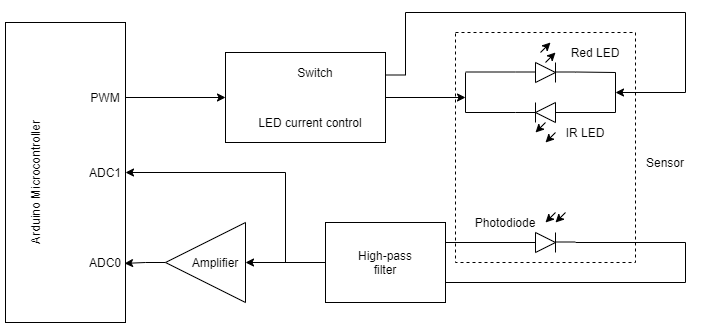

The diagram above was exported from draw.io. Its source (the exported page's mxGraphModel, read from the mxfile embedded in the PNG):
<mxGraphModel dx="868" dy="450" grid="1" gridSize="10" guides="1" tooltips="1" connect="1" arrows="0" fold="1" page="1" pageScale="1" pageWidth="850" pageHeight="1100" math="0" shadow="0">
  <root>
    <mxCell id="0" />
    <mxCell id="1" parent="0" />
    <mxCell id="dUpFrPQTReebgTfMR3M0-1" value="" style="triangle;whiteSpace=wrap;html=1;" vertex="1" parent="1">
      <mxGeometry x="540" y="160" width="20" height="20" as="geometry" />
    </mxCell>
    <mxCell id="dUpFrPQTReebgTfMR3M0-2" value="" style="endArrow=none;html=1;" edge="1" parent="1">
      <mxGeometry width="50" height="50" relative="1" as="geometry">
        <mxPoint x="560" y="180" as="sourcePoint" />
        <mxPoint x="560" y="160" as="targetPoint" />
      </mxGeometry>
    </mxCell>
    <mxCell id="dUpFrPQTReebgTfMR3M0-5" value="" style="endArrow=classic;html=1;" edge="1" parent="1">
      <mxGeometry width="50" height="50" relative="1" as="geometry">
        <mxPoint x="550" y="160" as="sourcePoint" />
        <mxPoint x="560" y="150" as="targetPoint" />
      </mxGeometry>
    </mxCell>
    <mxCell id="dUpFrPQTReebgTfMR3M0-6" value="" style="endArrow=classic;html=1;" edge="1" parent="1">
      <mxGeometry width="50" height="50" relative="1" as="geometry">
        <mxPoint x="545" y="150" as="sourcePoint" />
        <mxPoint x="555" y="140" as="targetPoint" />
      </mxGeometry>
    </mxCell>
    <mxCell id="dUpFrPQTReebgTfMR3M0-7" value="" style="endArrow=none;html=1;" edge="1" parent="1">
      <mxGeometry width="50" height="50" relative="1" as="geometry">
        <mxPoint x="520" y="169.5" as="sourcePoint" />
        <mxPoint x="540" y="169.5" as="targetPoint" />
      </mxGeometry>
    </mxCell>
    <mxCell id="dUpFrPQTReebgTfMR3M0-8" value="" style="endArrow=none;html=1;" edge="1" parent="1">
      <mxGeometry width="50" height="50" relative="1" as="geometry">
        <mxPoint x="560" y="169.5" as="sourcePoint" />
        <mxPoint x="580" y="169.5" as="targetPoint" />
      </mxGeometry>
    </mxCell>
    <mxCell id="dUpFrPQTReebgTfMR3M0-33" value="" style="group;rotation=-180;" vertex="1" connectable="0" parent="1">
      <mxGeometry x="520" y="200" width="60" height="40" as="geometry" />
    </mxCell>
    <mxCell id="dUpFrPQTReebgTfMR3M0-34" value="" style="triangle;whiteSpace=wrap;html=1;rotation=-180;" vertex="1" parent="dUpFrPQTReebgTfMR3M0-33">
      <mxGeometry x="20" width="20" height="20" as="geometry" />
    </mxCell>
    <mxCell id="dUpFrPQTReebgTfMR3M0-35" value="" style="endArrow=none;html=1;" edge="1" parent="dUpFrPQTReebgTfMR3M0-33">
      <mxGeometry width="50" height="50" relative="1" as="geometry">
        <mxPoint x="20" as="sourcePoint" />
        <mxPoint x="20" y="20" as="targetPoint" />
      </mxGeometry>
    </mxCell>
    <mxCell id="dUpFrPQTReebgTfMR3M0-36" value="" style="endArrow=classic;html=1;" edge="1" parent="dUpFrPQTReebgTfMR3M0-33">
      <mxGeometry width="50" height="50" relative="1" as="geometry">
        <mxPoint x="30" y="20" as="sourcePoint" />
        <mxPoint x="20" y="30" as="targetPoint" />
      </mxGeometry>
    </mxCell>
    <mxCell id="dUpFrPQTReebgTfMR3M0-38" value="" style="endArrow=none;html=1;" edge="1" parent="dUpFrPQTReebgTfMR3M0-33">
      <mxGeometry width="50" height="50" relative="1" as="geometry">
        <mxPoint x="60" y="10" as="sourcePoint" />
        <mxPoint x="40" y="10" as="targetPoint" />
      </mxGeometry>
    </mxCell>
    <mxCell id="dUpFrPQTReebgTfMR3M0-39" value="" style="endArrow=none;html=1;" edge="1" parent="dUpFrPQTReebgTfMR3M0-33">
      <mxGeometry width="50" height="50" relative="1" as="geometry">
        <mxPoint x="20" y="10" as="sourcePoint" />
        <mxPoint y="10" as="targetPoint" />
      </mxGeometry>
    </mxCell>
    <mxCell id="dUpFrPQTReebgTfMR3M0-48" value="" style="endArrow=classic;html=1;" edge="1" parent="dUpFrPQTReebgTfMR3M0-33">
      <mxGeometry width="50" height="50" relative="1" as="geometry">
        <mxPoint x="40" y="30" as="sourcePoint" />
        <mxPoint x="30" y="40" as="targetPoint" />
      </mxGeometry>
    </mxCell>
    <mxCell id="dUpFrPQTReebgTfMR3M0-40" value="" style="group" vertex="1" connectable="0" parent="1">
      <mxGeometry x="520" y="310" width="60" height="40" as="geometry" />
    </mxCell>
    <mxCell id="dUpFrPQTReebgTfMR3M0-41" value="" style="triangle;whiteSpace=wrap;html=1;" vertex="1" parent="dUpFrPQTReebgTfMR3M0-40">
      <mxGeometry x="20" y="20" width="20" height="20" as="geometry" />
    </mxCell>
    <mxCell id="dUpFrPQTReebgTfMR3M0-42" value="" style="endArrow=none;html=1;" edge="1" parent="dUpFrPQTReebgTfMR3M0-40">
      <mxGeometry width="50" height="50" relative="1" as="geometry">
        <mxPoint x="40" y="40" as="sourcePoint" />
        <mxPoint x="40" y="20" as="targetPoint" />
      </mxGeometry>
    </mxCell>
    <mxCell id="dUpFrPQTReebgTfMR3M0-43" value="" style="endArrow=classic;html=1;" edge="1" parent="dUpFrPQTReebgTfMR3M0-40">
      <mxGeometry width="50" height="50" relative="1" as="geometry">
        <mxPoint x="50" as="sourcePoint" />
        <mxPoint x="40" y="10" as="targetPoint" />
      </mxGeometry>
    </mxCell>
    <mxCell id="dUpFrPQTReebgTfMR3M0-45" value="" style="endArrow=none;html=1;" edge="1" parent="dUpFrPQTReebgTfMR3M0-40">
      <mxGeometry width="50" height="50" relative="1" as="geometry">
        <mxPoint y="30" as="sourcePoint" />
        <mxPoint x="20" y="30" as="targetPoint" />
      </mxGeometry>
    </mxCell>
    <mxCell id="dUpFrPQTReebgTfMR3M0-46" value="" style="endArrow=none;html=1;" edge="1" parent="dUpFrPQTReebgTfMR3M0-40">
      <mxGeometry width="50" height="50" relative="1" as="geometry">
        <mxPoint x="40" y="29.5" as="sourcePoint" />
        <mxPoint x="60" y="29.5" as="targetPoint" />
      </mxGeometry>
    </mxCell>
    <mxCell id="dUpFrPQTReebgTfMR3M0-47" value="" style="endArrow=classic;html=1;" edge="1" parent="dUpFrPQTReebgTfMR3M0-40">
      <mxGeometry width="50" height="50" relative="1" as="geometry">
        <mxPoint x="40" as="sourcePoint" />
        <mxPoint x="30" y="10" as="targetPoint" />
      </mxGeometry>
    </mxCell>
    <mxCell id="dUpFrPQTReebgTfMR3M0-51" value="" style="endArrow=none;html=1;" edge="1" parent="1">
      <mxGeometry width="50" height="50" relative="1" as="geometry">
        <mxPoint x="470" y="170" as="sourcePoint" />
        <mxPoint x="470" y="210" as="targetPoint" />
      </mxGeometry>
    </mxCell>
    <mxCell id="dUpFrPQTReebgTfMR3M0-52" value="" style="endArrow=none;html=1;" edge="1" parent="1">
      <mxGeometry width="50" height="50" relative="1" as="geometry">
        <mxPoint x="470" y="169.5" as="sourcePoint" />
        <mxPoint x="520" y="169.5" as="targetPoint" />
      </mxGeometry>
    </mxCell>
    <mxCell id="dUpFrPQTReebgTfMR3M0-53" value="" style="endArrow=none;html=1;" edge="1" parent="1">
      <mxGeometry width="50" height="50" relative="1" as="geometry">
        <mxPoint x="470" y="210" as="sourcePoint" />
        <mxPoint x="520" y="210" as="targetPoint" />
      </mxGeometry>
    </mxCell>
    <mxCell id="dUpFrPQTReebgTfMR3M0-57" value="" style="endArrow=none;html=1;" edge="1" parent="1">
      <mxGeometry width="50" height="50" relative="1" as="geometry">
        <mxPoint x="620" y="170" as="sourcePoint" />
        <mxPoint x="620" y="210" as="targetPoint" />
      </mxGeometry>
    </mxCell>
    <mxCell id="dUpFrPQTReebgTfMR3M0-58" value="" style="endArrow=none;html=1;" edge="1" parent="1">
      <mxGeometry width="50" height="50" relative="1" as="geometry">
        <mxPoint x="580" y="169.5" as="sourcePoint" />
        <mxPoint x="620" y="170" as="targetPoint" />
      </mxGeometry>
    </mxCell>
    <mxCell id="dUpFrPQTReebgTfMR3M0-59" value="" style="endArrow=none;html=1;" edge="1" parent="1">
      <mxGeometry width="50" height="50" relative="1" as="geometry">
        <mxPoint x="570" y="210" as="sourcePoint" />
        <mxPoint x="620" y="210" as="targetPoint" />
      </mxGeometry>
    </mxCell>
    <mxCell id="dUpFrPQTReebgTfMR3M0-62" style="edgeStyle=orthogonalEdgeStyle;rounded=0;orthogonalLoop=1;jettySize=auto;html=1;exitX=0;exitY=0.75;exitDx=0;exitDy=0;strokeColor=default;endArrow=none;endFill=0;" edge="1" parent="1">
      <mxGeometry relative="1" as="geometry">
        <mxPoint x="540" y="340" as="targetPoint" />
        <mxPoint x="450" y="340" as="sourcePoint" />
      </mxGeometry>
    </mxCell>
    <mxCell id="dUpFrPQTReebgTfMR3M0-66" style="edgeStyle=orthogonalEdgeStyle;rounded=0;orthogonalLoop=1;jettySize=auto;html=1;exitX=0;exitY=0.25;exitDx=0;exitDy=0;endArrow=none;endFill=0;strokeColor=default;" edge="1" parent="1">
      <mxGeometry relative="1" as="geometry">
        <mxPoint x="580" y="340" as="targetPoint" />
        <mxPoint x="450" y="380" as="sourcePoint" />
        <Array as="points">
          <mxPoint x="690" y="380" />
          <mxPoint x="690" y="340" />
        </Array>
      </mxGeometry>
    </mxCell>
    <mxCell id="dUpFrPQTReebgTfMR3M0-73" style="edgeStyle=orthogonalEdgeStyle;rounded=0;orthogonalLoop=1;jettySize=auto;html=1;exitX=0;exitY=0.5;exitDx=0;exitDy=0;entryX=0;entryY=0.5;entryDx=0;entryDy=0;endFill=1;strokeColor=default;" edge="1" parent="1" source="dUpFrPQTReebgTfMR3M0-68" target="dUpFrPQTReebgTfMR3M0-72">
      <mxGeometry relative="1" as="geometry" />
    </mxCell>
    <mxCell id="dUpFrPQTReebgTfMR3M0-77" style="edgeStyle=orthogonalEdgeStyle;rounded=0;orthogonalLoop=1;jettySize=auto;html=1;exitX=0;exitY=0.5;exitDx=0;exitDy=0;entryX=1;entryY=0.5;entryDx=0;entryDy=0;endFill=1;strokeColor=default;" edge="1" parent="1" source="dUpFrPQTReebgTfMR3M0-68" target="dUpFrPQTReebgTfMR3M0-74">
      <mxGeometry relative="1" as="geometry">
        <Array as="points">
          <mxPoint x="290" y="360" />
          <mxPoint x="290" y="270" />
        </Array>
      </mxGeometry>
    </mxCell>
    <mxCell id="dUpFrPQTReebgTfMR3M0-68" value="High-pass&lt;br&gt;filter" style="rounded=0;whiteSpace=wrap;html=1;shadow=0;sketch=0;" vertex="1" parent="1">
      <mxGeometry x="330" y="320" width="120" height="80" as="geometry" />
    </mxCell>
    <mxCell id="dUpFrPQTReebgTfMR3M0-76" style="edgeStyle=orthogonalEdgeStyle;rounded=0;orthogonalLoop=1;jettySize=auto;html=1;exitX=1;exitY=0.5;exitDx=0;exitDy=0;entryX=0.992;entryY=0.803;entryDx=0;entryDy=0;entryPerimeter=0;endFill=1;strokeColor=default;" edge="1" parent="1" source="dUpFrPQTReebgTfMR3M0-72" target="dUpFrPQTReebgTfMR3M0-74">
      <mxGeometry relative="1" as="geometry" />
    </mxCell>
    <mxCell id="dUpFrPQTReebgTfMR3M0-72" value="" style="triangle;whiteSpace=wrap;html=1;rounded=0;shadow=0;sketch=0;rotation=-180;" vertex="1" parent="1">
      <mxGeometry x="170" y="320" width="80" height="80" as="geometry" />
    </mxCell>
    <mxCell id="dUpFrPQTReebgTfMR3M0-80" style="edgeStyle=orthogonalEdgeStyle;rounded=0;orthogonalLoop=1;jettySize=auto;html=1;exitX=1;exitY=0.25;exitDx=0;exitDy=0;entryX=0;entryY=0.5;entryDx=0;entryDy=0;endFill=1;strokeColor=default;" edge="1" parent="1" source="dUpFrPQTReebgTfMR3M0-74" target="dUpFrPQTReebgTfMR3M0-75">
      <mxGeometry relative="1" as="geometry" />
    </mxCell>
    <mxCell id="dUpFrPQTReebgTfMR3M0-74" value="" style="rounded=0;whiteSpace=wrap;html=1;shadow=0;sketch=0;" vertex="1" parent="1">
      <mxGeometry x="10" y="120" width="120" height="300" as="geometry" />
    </mxCell>
    <mxCell id="dUpFrPQTReebgTfMR3M0-81" style="edgeStyle=orthogonalEdgeStyle;rounded=0;orthogonalLoop=1;jettySize=auto;html=1;exitX=1;exitY=0.5;exitDx=0;exitDy=0;endFill=1;strokeColor=default;" edge="1" parent="1" source="dUpFrPQTReebgTfMR3M0-75">
      <mxGeometry relative="1" as="geometry">
        <mxPoint x="470" y="195" as="targetPoint" />
      </mxGeometry>
    </mxCell>
    <mxCell id="dUpFrPQTReebgTfMR3M0-86" style="edgeStyle=orthogonalEdgeStyle;rounded=0;orthogonalLoop=1;jettySize=auto;html=1;exitX=1;exitY=0.25;exitDx=0;exitDy=0;endFill=1;strokeColor=default;" edge="1" parent="1" source="dUpFrPQTReebgTfMR3M0-75">
      <mxGeometry relative="1" as="geometry">
        <mxPoint x="620" y="190" as="targetPoint" />
        <Array as="points">
          <mxPoint x="410" y="173" />
          <mxPoint x="410" y="110" />
          <mxPoint x="690" y="110" />
          <mxPoint x="690" y="190" />
        </Array>
      </mxGeometry>
    </mxCell>
    <mxCell id="dUpFrPQTReebgTfMR3M0-75" value="" style="rounded=0;whiteSpace=wrap;html=1;shadow=0;sketch=0;" vertex="1" parent="1">
      <mxGeometry x="230" y="150" width="160" height="90" as="geometry" />
    </mxCell>
    <mxCell id="dUpFrPQTReebgTfMR3M0-78" value="ADC1&lt;span style=&quot;color: rgba(0 , 0 , 0 , 0) ; font-family: monospace ; font-size: 0px&quot;&gt;%3CmxGraphModel%3E%3Croot%3E%3CmxCell%20id%3D%220%22%2F%3E%3CmxCell%20id%3D%221%22%20parent%3D%220%22%2F%3E%3CmxCell%20id%3D%222%22%20value%3D%22%22%20style%3D%22triangle%3BwhiteSpace%3Dwrap%3Bhtml%3D1%3Brounded%3D0%3Bshadow%3D0%3Bsketch%3D0%3Brotation%3D-180%3B%22%20vertex%3D%221%22%20parent%3D%221%22%3E%3CmxGeometry%20x%3D%22370%22%20y%3D%22320%22%20width%3D%2280%22%20height%3D%2280%22%20as%3D%22geometry%22%2F%3E%3C%2FmxCell%3E%3C%2Froot%3E%3C%2FmxGraphModel%3E&lt;/span&gt;&lt;span style=&quot;color: rgba(0 , 0 , 0 , 0) ; font-family: monospace ; font-size: 0px&quot;&gt;%3CmxGraphModel%3E%3Croot%3E%3CmxCell%20id%3D%220%22%2F%3E%3CmxCell%20id%3D%221%22%20parent%3D%220%22%2F%3E%3CmxCell%20id%3D%222%22%20value%3D%22%22%20style%3D%22triangle%3BwhiteSpace%3Dwrap%3Bhtml%3D1%3Brounded%3D0%3Bshadow%3D0%3Bsketch%3D0%3Brotation%3D-180%3B%22%20vertex%3D%221%22%20parent%3D%221%22%3E%3CmxGeometry%20x%3D%22370%22%20y%3D%22320%22%20width%3D%2280%22%20height%3D%2280%22%20as%3D%22geometry%22%2F%3E%3C%2FmxCell%3E%3C%2Froot%3E%3C%2FmxGraphModel%3E&lt;/span&gt;" style="text;html=1;strokeColor=none;fillColor=none;align=center;verticalAlign=middle;whiteSpace=wrap;rounded=0;shadow=0;sketch=0;" vertex="1" parent="1">
      <mxGeometry x="90" y="260" width="40" height="20" as="geometry" />
    </mxCell>
    <mxCell id="dUpFrPQTReebgTfMR3M0-79" value="ADC0&lt;span style=&quot;color: rgba(0 , 0 , 0 , 0) ; font-family: monospace ; font-size: 0px&quot;&gt;%3CmxGraphModel%3E%3Croot%3E%3CmxCell%20id%3D%220%22%2F%3E%3CmxCell%20id%3D%221%22%20parent%3D%220%22%2F%3E%3CmxCell%20id%3D%222%22%20value%3D%22%22%20style%3D%22triangle%3BwhiteSpace%3Dwrap%3Bhtml%3D1%3Brounded%3D0%3Bshadow%3D0%3Bsketch%3D0%3Brotation%3D-180%3B%22%20vertex%3D%221%22%20parent%3D%221%22%3E%3CmxGeometry%20x%3D%22370%22%20y%3D%22320%22%20width%3D%2280%22%20height%3D%2280%22%20as%3D%22geometry%22%2F%3E%3C%2FmxCell%3E%3C%2Froot%3E%3C%2FmxGraphModel%3E&lt;/span&gt;&lt;span style=&quot;color: rgba(0 , 0 , 0 , 0) ; font-family: monospace ; font-size: 0px&quot;&gt;%3CmxGraphModel%3E%3Croot%3E%3CmxCell%20id%3D%220%22%2F%3E%3CmxCell%20id%3D%221%22%20parent%3D%220%22%2F%3E%3CmxCell%20id%3D%222%22%20value%3D%22%22%20style%3D%22triangle%3BwhiteSpace%3Dwrap%3Bhtml%3D1%3Brounded%3D0%3Bshadow%3D0%3Bsketch%3D0%3Brotation%3D-180%3B%22%20vertex%3D%221%22%20parent%3D%221%22%3E%3CmxGeometry%20x%3D%22370%22%20y%3D%22320%22%20width%3D%2280%22%20height%3D%2280%22%20as%3D%22geometry%22%2F%3E%3C%2FmxCell%3E%3C%2Froot%3E%3C%2FmxGraphModel%3E&lt;/span&gt;" style="text;html=1;strokeColor=none;fillColor=none;align=center;verticalAlign=middle;whiteSpace=wrap;rounded=0;shadow=0;sketch=0;" vertex="1" parent="1">
      <mxGeometry x="90" y="350" width="40" height="20" as="geometry" />
    </mxCell>
    <mxCell id="dUpFrPQTReebgTfMR3M0-82" value="PWM" style="text;html=1;strokeColor=none;fillColor=none;align=center;verticalAlign=middle;whiteSpace=wrap;rounded=0;shadow=0;sketch=0;" vertex="1" parent="1">
      <mxGeometry x="90" y="185" width="40" height="20" as="geometry" />
    </mxCell>
    <mxCell id="dUpFrPQTReebgTfMR3M0-83" value="LED current control" style="text;html=1;strokeColor=none;fillColor=none;align=center;verticalAlign=middle;whiteSpace=wrap;rounded=0;shadow=0;sketch=0;" vertex="1" parent="1">
      <mxGeometry x="250" y="210" width="130" height="20" as="geometry" />
    </mxCell>
    <mxCell id="dUpFrPQTReebgTfMR3M0-84" value="Switch" style="text;html=1;strokeColor=none;fillColor=none;align=center;verticalAlign=middle;whiteSpace=wrap;rounded=0;shadow=0;sketch=0;" vertex="1" parent="1">
      <mxGeometry x="300" y="160" width="40" height="20" as="geometry" />
    </mxCell>
    <mxCell id="dUpFrPQTReebgTfMR3M0-87" value="Arduino Microcontroller" style="text;html=1;strokeColor=none;fillColor=none;align=center;verticalAlign=middle;whiteSpace=wrap;rounded=0;shadow=0;sketch=0;rotation=-90;" vertex="1" parent="1">
      <mxGeometry x="-50" y="270" width="180" height="20" as="geometry" />
    </mxCell>
    <mxCell id="dUpFrPQTReebgTfMR3M0-88" value="IR LED" style="text;html=1;strokeColor=none;fillColor=none;align=center;verticalAlign=middle;whiteSpace=wrap;rounded=0;shadow=0;sketch=0;" vertex="1" parent="1">
      <mxGeometry x="560" y="220" width="60" height="20" as="geometry" />
    </mxCell>
    <mxCell id="dUpFrPQTReebgTfMR3M0-89" value="Red LED" style="text;html=1;strokeColor=none;fillColor=none;align=center;verticalAlign=middle;whiteSpace=wrap;rounded=0;shadow=0;sketch=0;" vertex="1" parent="1">
      <mxGeometry x="570" y="140" width="60" height="20" as="geometry" />
    </mxCell>
    <mxCell id="dUpFrPQTReebgTfMR3M0-90" value="Photodiode" style="text;html=1;strokeColor=none;fillColor=none;align=center;verticalAlign=middle;whiteSpace=wrap;rounded=0;shadow=0;sketch=0;" vertex="1" parent="1">
      <mxGeometry x="470" y="310" width="80" height="20" as="geometry" />
    </mxCell>
    <mxCell id="dUpFrPQTReebgTfMR3M0-91" value="" style="rounded=0;whiteSpace=wrap;html=1;shadow=0;sketch=0;glass=0;fillColor=none;dashed=1;" vertex="1" parent="1">
      <mxGeometry x="460" y="130" width="180" height="230" as="geometry" />
    </mxCell>
    <mxCell id="dUpFrPQTReebgTfMR3M0-92" value="Sensor" style="text;html=1;strokeColor=none;fillColor=none;align=center;verticalAlign=middle;whiteSpace=wrap;rounded=0;shadow=0;sketch=0;" vertex="1" parent="1">
      <mxGeometry x="640" y="250" width="60" height="20" as="geometry" />
    </mxCell>
    <mxCell id="dUpFrPQTReebgTfMR3M0-94" value="Amplifier" style="text;html=1;strokeColor=none;fillColor=none;align=center;verticalAlign=middle;whiteSpace=wrap;rounded=0;shadow=0;sketch=0;" vertex="1" parent="1">
      <mxGeometry x="170" y="350" width="100" height="20" as="geometry" />
    </mxCell>
  </root>
</mxGraphModel>